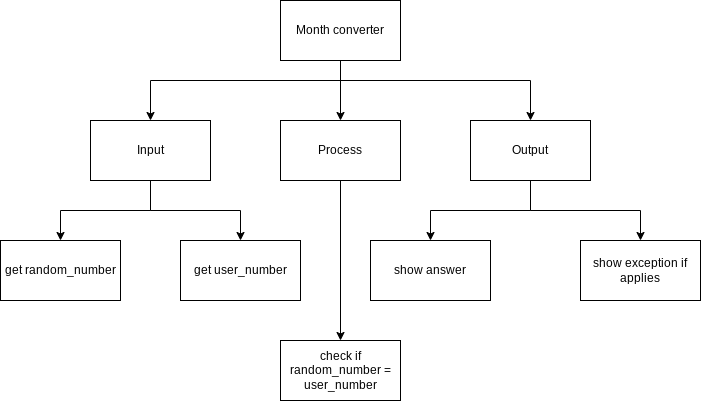

The diagram above was exported from draw.io. Its source (the exported page's mxGraphModel, read from the mxfile embedded in the PNG):
<mxGraphModel dx="562" dy="429" grid="1" gridSize="10" guides="1" tooltips="1" connect="1" arrows="1" fold="1" page="1" pageScale="1" pageWidth="827" pageHeight="1169" math="0" shadow="0">
  <root>
    <mxCell id="0" />
    <mxCell id="1" parent="0" />
    <mxCell id="6" style="edgeStyle=none;html=1;" parent="1" source="2" target="3" edge="1">
      <mxGeometry relative="1" as="geometry" />
    </mxCell>
    <mxCell id="7" style="edgeStyle=orthogonalEdgeStyle;html=1;entryX=0.5;entryY=0;entryDx=0;entryDy=0;rounded=0;" parent="1" target="4" edge="1">
      <mxGeometry relative="1" as="geometry">
        <mxPoint x="390" y="120" as="sourcePoint" />
      </mxGeometry>
    </mxCell>
    <mxCell id="8" style="edgeStyle=orthogonalEdgeStyle;rounded=0;html=1;" parent="1" source="2" target="5" edge="1">
      <mxGeometry relative="1" as="geometry">
        <Array as="points">
          <mxPoint x="390" y="120" />
          <mxPoint x="580" y="120" />
        </Array>
      </mxGeometry>
    </mxCell>
    <mxCell id="2" value="Month converter" style="rounded=0;whiteSpace=wrap;html=1;" parent="1" vertex="1">
      <mxGeometry x="330" y="40" width="120" height="60" as="geometry" />
    </mxCell>
    <mxCell id="22" style="edgeStyle=none;html=1;entryX=0.5;entryY=0;entryDx=0;entryDy=0;" parent="1" source="3" target="17" edge="1">
      <mxGeometry relative="1" as="geometry" />
    </mxCell>
    <mxCell id="3" value="Process" style="rounded=0;whiteSpace=wrap;html=1;" parent="1" vertex="1">
      <mxGeometry x="330" y="160" width="120" height="60" as="geometry" />
    </mxCell>
    <mxCell id="10" style="edgeStyle=orthogonalEdgeStyle;rounded=0;html=1;" parent="1" source="4" target="9" edge="1">
      <mxGeometry relative="1" as="geometry" />
    </mxCell>
    <mxCell id="24" style="edgeStyle=orthogonalEdgeStyle;html=1;entryX=0.5;entryY=0;entryDx=0;entryDy=0;rounded=0;" edge="1" parent="1" source="4" target="23">
      <mxGeometry relative="1" as="geometry" />
    </mxCell>
    <mxCell id="4" value="Input" style="rounded=0;whiteSpace=wrap;html=1;" parent="1" vertex="1">
      <mxGeometry x="140" y="160" width="120" height="60" as="geometry" />
    </mxCell>
    <mxCell id="14" style="edgeStyle=orthogonalEdgeStyle;rounded=0;html=1;" parent="1" source="5" target="13" edge="1">
      <mxGeometry relative="1" as="geometry" />
    </mxCell>
    <mxCell id="27" style="edgeStyle=orthogonalEdgeStyle;rounded=0;html=1;entryX=0.5;entryY=0;entryDx=0;entryDy=0;" edge="1" parent="1" source="5" target="26">
      <mxGeometry relative="1" as="geometry" />
    </mxCell>
    <mxCell id="5" value="Output" style="rounded=0;whiteSpace=wrap;html=1;" parent="1" vertex="1">
      <mxGeometry x="520" y="160" width="120" height="60" as="geometry" />
    </mxCell>
    <mxCell id="9" value="get random_number" style="rounded=0;whiteSpace=wrap;html=1;" parent="1" vertex="1">
      <mxGeometry x="50" y="280" width="120" height="60" as="geometry" />
    </mxCell>
    <mxCell id="13" value="show answer" style="rounded=0;whiteSpace=wrap;html=1;" parent="1" vertex="1">
      <mxGeometry x="420" y="280" width="120" height="60" as="geometry" />
    </mxCell>
    <mxCell id="17" value="check if random_number = user_number" style="rounded=0;whiteSpace=wrap;html=1;" parent="1" vertex="1">
      <mxGeometry x="330" y="380" width="120" height="60" as="geometry" />
    </mxCell>
    <mxCell id="23" value="get user_number" style="rounded=0;whiteSpace=wrap;html=1;" vertex="1" parent="1">
      <mxGeometry x="230" y="280" width="120" height="60" as="geometry" />
    </mxCell>
    <mxCell id="26" value="show exception if applies" style="rounded=0;whiteSpace=wrap;html=1;" vertex="1" parent="1">
      <mxGeometry x="630" y="280" width="120" height="60" as="geometry" />
    </mxCell>
  </root>
</mxGraphModel>